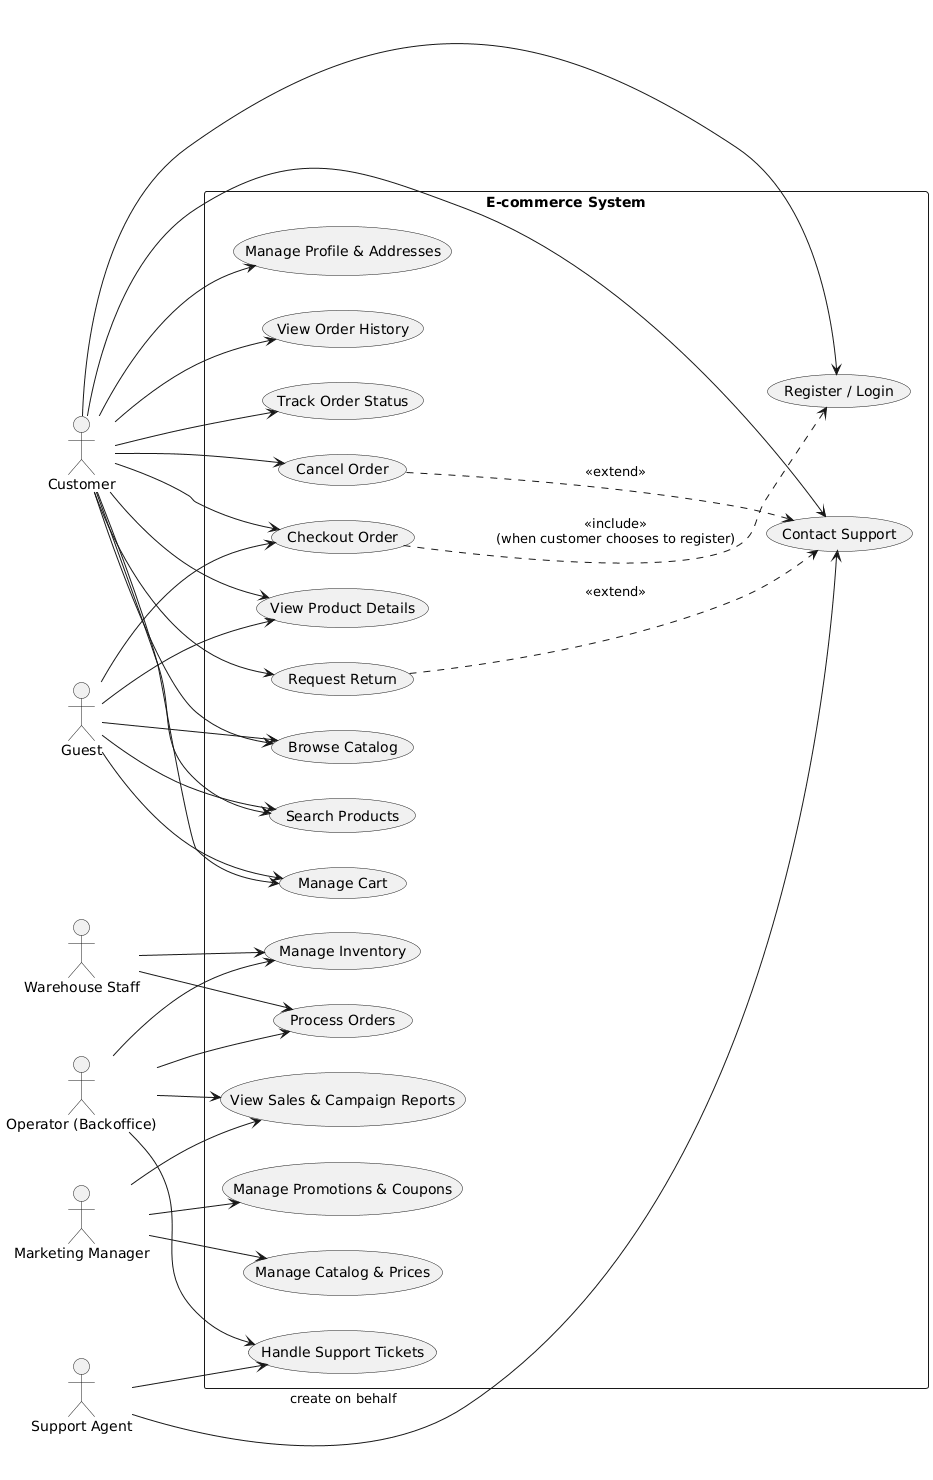

The diagram above was rendered by PlantUML. Its source (embedded in the PNG):
@startuml
left to right direction

actor Customer as C
actor "Guest" as G
actor "Support Agent" as SA
actor "Operator (Backoffice)" as OP
actor "Marketing Manager" as MM
actor "Warehouse Staff" as WH

rectangle "E-commerce System" {
  usecase "Browse Catalog" as UC_BROWSE
  usecase "Search Products" as UC_SEARCH
  usecase "View Product Details" as UC_PDP
  usecase "Manage Cart" as UC_CART
  usecase "Checkout Order" as UC_CHECKOUT
  usecase "Track Order Status" as UC_TRACK
  usecase "Cancel Order" as UC_CANCEL
  usecase "Request Return" as UC_RETURN

  usecase "Register / Login" as UC_AUTH
  usecase "Manage Profile & Addresses" as UC_PROFILE
  usecase "View Order History" as UC_HISTORY

  usecase "Contact Support" as UC_CONTACT_SUPPORT
  usecase "Handle Support Tickets" as UC_HANDLE_TICKETS

  usecase "Manage Catalog & Prices" as UC_ADMIN_CATALOG
  usecase "Manage Inventory" as UC_ADMIN_INV
  usecase "Process Orders" as UC_PROCESS_ORDERS

  usecase "Manage Promotions & Coupons" as UC_PROMO
  usecase "View Sales & Campaign Reports" as UC_REPORTS
}

' Связи актёров
G --> UC_BROWSE
G --> UC_SEARCH
G --> UC_PDP
G --> UC_CART
G --> UC_CHECKOUT

C --> UC_BROWSE
C --> UC_SEARCH
C --> UC_PDP
C --> UC_CART
C --> UC_CHECKOUT
C --> UC_TRACK
C --> UC_CANCEL
C --> UC_RETURN
C --> UC_AUTH
C --> UC_PROFILE
C --> UC_HISTORY
C --> UC_CONTACT_SUPPORT

SA --> UC_HANDLE_TICKETS
SA --> UC_CONTACT_SUPPORT : create on behalf

OP --> UC_PROCESS_ORDERS
OP --> UC_ADMIN_INV
OP --> UC_HANDLE_TICKETS
OP --> UC_REPORTS

MM --> UC_PROMO
MM --> UC_REPORTS
MM --> UC_ADMIN_CATALOG

WH --> UC_ADMIN_INV
WH --> UC_PROCESS_ORDERS

' Включения/расширения
UC_CHECKOUT ..> UC_AUTH : <<include>>\n(when customer chooses to register)
UC_RETURN ..> UC_CONTACT_SUPPORT : <<extend>>
UC_CANCEL ..> UC_CONTACT_SUPPORT : <<extend>>

@enduml